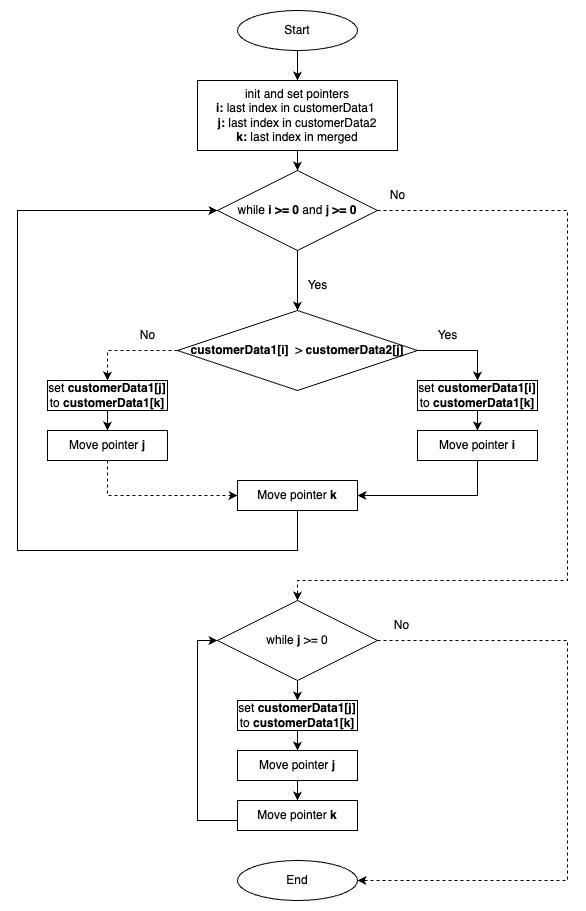

The diagram above was exported from draw.io. Its source (the exported page's mxGraphModel, read from the mxfile embedded in the PNG):
<mxGraphModel dx="1242" dy="770" grid="1" gridSize="10" guides="1" tooltips="1" connect="1" arrows="1" fold="1" page="1" pageScale="1" pageWidth="827" pageHeight="1169" math="0" shadow="0">
  <root>
    <mxCell id="0" />
    <mxCell id="1" parent="0" />
    <mxCell id="_J65wAtxqq5WtmsiYxmc-10" style="edgeStyle=orthogonalEdgeStyle;rounded=0;orthogonalLoop=1;jettySize=auto;html=1;entryX=0.5;entryY=0;entryDx=0;entryDy=0;" edge="1" parent="1" source="_J65wAtxqq5WtmsiYxmc-5" target="_J65wAtxqq5WtmsiYxmc-16">
      <mxGeometry relative="1" as="geometry">
        <mxPoint x="290" y="460" as="targetPoint" />
      </mxGeometry>
    </mxCell>
    <mxCell id="_J65wAtxqq5WtmsiYxmc-5" value="init and set pointers&lt;br&gt;&lt;b&gt;i: &lt;/b&gt;last index in customerData1&amp;nbsp;&lt;div&gt;&lt;b&gt;j: &lt;/b&gt;last index in customerData2&lt;br&gt;&lt;b&gt;k: &lt;/b&gt;last index in merged&lt;/div&gt;" style="rounded=0;whiteSpace=wrap;html=1;" vertex="1" parent="1">
      <mxGeometry x="190" y="430" width="200" height="70" as="geometry" />
    </mxCell>
    <mxCell id="_J65wAtxqq5WtmsiYxmc-9" style="edgeStyle=orthogonalEdgeStyle;rounded=0;orthogonalLoop=1;jettySize=auto;html=1;entryX=0.5;entryY=0;entryDx=0;entryDy=0;" edge="1" parent="1" source="_J65wAtxqq5WtmsiYxmc-7" target="_J65wAtxqq5WtmsiYxmc-5">
      <mxGeometry relative="1" as="geometry" />
    </mxCell>
    <mxCell id="_J65wAtxqq5WtmsiYxmc-7" value="Start" style="ellipse;whiteSpace=wrap;html=1;" vertex="1" parent="1">
      <mxGeometry x="230" y="360" width="120" height="40" as="geometry" />
    </mxCell>
    <mxCell id="_J65wAtxqq5WtmsiYxmc-8" value="End" style="ellipse;whiteSpace=wrap;html=1;" vertex="1" parent="1">
      <mxGeometry x="230" y="1210" width="120" height="40" as="geometry" />
    </mxCell>
    <mxCell id="_J65wAtxqq5WtmsiYxmc-25" style="edgeStyle=orthogonalEdgeStyle;rounded=0;orthogonalLoop=1;jettySize=auto;html=1;entryX=0.5;entryY=0;entryDx=0;entryDy=0;" edge="1" parent="1" source="_J65wAtxqq5WtmsiYxmc-16" target="_J65wAtxqq5WtmsiYxmc-24">
      <mxGeometry relative="1" as="geometry" />
    </mxCell>
    <mxCell id="_J65wAtxqq5WtmsiYxmc-36" style="edgeStyle=orthogonalEdgeStyle;rounded=0;orthogonalLoop=1;jettySize=auto;html=1;entryX=0.5;entryY=0;entryDx=0;entryDy=0;dashed=1;" edge="1" parent="1" source="_J65wAtxqq5WtmsiYxmc-16" target="_J65wAtxqq5WtmsiYxmc-38">
      <mxGeometry relative="1" as="geometry">
        <mxPoint x="350" y="875" as="targetPoint" />
        <Array as="points">
          <mxPoint x="560" y="560" />
          <mxPoint x="560" y="930" />
          <mxPoint x="290" y="930" />
        </Array>
      </mxGeometry>
    </mxCell>
    <mxCell id="_J65wAtxqq5WtmsiYxmc-16" value="while&lt;b&gt; i &amp;gt;= 0&amp;nbsp;&lt;/b&gt;and&lt;b&gt; j &amp;gt;= 0&lt;/b&gt;" style="rhombus;whiteSpace=wrap;html=1;" vertex="1" parent="1">
      <mxGeometry x="210" y="520" width="160" height="80" as="geometry" />
    </mxCell>
    <mxCell id="_J65wAtxqq5WtmsiYxmc-52" style="edgeStyle=orthogonalEdgeStyle;rounded=0;orthogonalLoop=1;jettySize=auto;html=1;entryX=1;entryY=0.5;entryDx=0;entryDy=0;" edge="1" parent="1" source="_J65wAtxqq5WtmsiYxmc-19" target="_J65wAtxqq5WtmsiYxmc-47">
      <mxGeometry relative="1" as="geometry">
        <Array as="points">
          <mxPoint x="470" y="845" />
        </Array>
      </mxGeometry>
    </mxCell>
    <mxCell id="_J65wAtxqq5WtmsiYxmc-19" value="&lt;p class=&quot;p1&quot;&gt;Move pointer&lt;b&gt; i&lt;/b&gt;&lt;/p&gt;" style="rounded=0;whiteSpace=wrap;html=1;" vertex="1" parent="1">
      <mxGeometry x="410" y="780" width="120" height="30" as="geometry" />
    </mxCell>
    <mxCell id="_J65wAtxqq5WtmsiYxmc-21" value="Yes" style="text;html=1;align=center;verticalAlign=middle;resizable=0;points=[];autosize=1;strokeColor=none;fillColor=none;" vertex="1" parent="1">
      <mxGeometry x="290" y="620" width="40" height="30" as="geometry" />
    </mxCell>
    <mxCell id="_J65wAtxqq5WtmsiYxmc-22" value="No" style="text;html=1;align=center;verticalAlign=middle;resizable=0;points=[];autosize=1;strokeColor=none;fillColor=none;" vertex="1" parent="1">
      <mxGeometry x="370" y="530" width="40" height="30" as="geometry" />
    </mxCell>
    <mxCell id="_J65wAtxqq5WtmsiYxmc-48" style="edgeStyle=orthogonalEdgeStyle;rounded=0;orthogonalLoop=1;jettySize=auto;html=1;entryX=0.5;entryY=0;entryDx=0;entryDy=0;" edge="1" parent="1" source="_J65wAtxqq5WtmsiYxmc-24" target="_J65wAtxqq5WtmsiYxmc-39">
      <mxGeometry relative="1" as="geometry">
        <Array as="points">
          <mxPoint x="470" y="700" />
        </Array>
      </mxGeometry>
    </mxCell>
    <mxCell id="_J65wAtxqq5WtmsiYxmc-49" style="edgeStyle=orthogonalEdgeStyle;rounded=0;orthogonalLoop=1;jettySize=auto;html=1;entryX=0.5;entryY=0;entryDx=0;entryDy=0;dashed=1;" edge="1" parent="1" source="_J65wAtxqq5WtmsiYxmc-24" target="_J65wAtxqq5WtmsiYxmc-45">
      <mxGeometry relative="1" as="geometry" />
    </mxCell>
    <mxCell id="_J65wAtxqq5WtmsiYxmc-24" value="&lt;p class=&quot;p1&quot;&gt;&lt;b style=&quot;background-color: transparent; color: light-dark(rgb(0, 0, 0), rgb(255, 255, 255));&quot;&gt;customerData1[i]&lt;/b&gt;&lt;span style=&quot;background-color: transparent; color: light-dark(rgb(0, 0, 0), rgb(255, 255, 255));&quot;&gt;&amp;nbsp; &amp;gt;&amp;nbsp;&lt;/span&gt;&lt;b style=&quot;background-color: transparent; color: light-dark(rgb(0, 0, 0), rgb(255, 255, 255));&quot;&gt;customerData2[j]&lt;/b&gt;&lt;/p&gt;" style="rhombus;whiteSpace=wrap;html=1;" vertex="1" parent="1">
      <mxGeometry x="170" y="660" width="240" height="80" as="geometry" />
    </mxCell>
    <mxCell id="_J65wAtxqq5WtmsiYxmc-30" value="No" style="text;html=1;align=center;verticalAlign=middle;resizable=0;points=[];autosize=1;strokeColor=none;fillColor=none;" vertex="1" parent="1">
      <mxGeometry x="120" y="670" width="40" height="30" as="geometry" />
    </mxCell>
    <mxCell id="_J65wAtxqq5WtmsiYxmc-33" value="Yes" style="text;html=1;align=center;verticalAlign=middle;resizable=0;points=[];autosize=1;strokeColor=none;fillColor=none;" vertex="1" parent="1">
      <mxGeometry x="420" y="670" width="40" height="30" as="geometry" />
    </mxCell>
    <mxCell id="_J65wAtxqq5WtmsiYxmc-56" style="edgeStyle=orthogonalEdgeStyle;rounded=0;orthogonalLoop=1;jettySize=auto;html=1;dashed=1;" edge="1" parent="1" source="_J65wAtxqq5WtmsiYxmc-38" target="_J65wAtxqq5WtmsiYxmc-8">
      <mxGeometry relative="1" as="geometry">
        <Array as="points">
          <mxPoint x="560" y="990" />
          <mxPoint x="560" y="1230" />
        </Array>
      </mxGeometry>
    </mxCell>
    <mxCell id="_J65wAtxqq5WtmsiYxmc-64" style="edgeStyle=orthogonalEdgeStyle;rounded=0;orthogonalLoop=1;jettySize=auto;html=1;entryX=0.5;entryY=0;entryDx=0;entryDy=0;" edge="1" parent="1" source="_J65wAtxqq5WtmsiYxmc-38" target="_J65wAtxqq5WtmsiYxmc-60">
      <mxGeometry relative="1" as="geometry" />
    </mxCell>
    <mxCell id="_J65wAtxqq5WtmsiYxmc-38" value="while&lt;b&gt;&amp;nbsp;j&lt;/b&gt; &amp;gt;= 0" style="rhombus;whiteSpace=wrap;html=1;" vertex="1" parent="1">
      <mxGeometry x="210" y="950" width="160" height="80" as="geometry" />
    </mxCell>
    <mxCell id="_J65wAtxqq5WtmsiYxmc-51" style="edgeStyle=orthogonalEdgeStyle;rounded=0;orthogonalLoop=1;jettySize=auto;html=1;entryX=0.5;entryY=0;entryDx=0;entryDy=0;" edge="1" parent="1" source="_J65wAtxqq5WtmsiYxmc-39" target="_J65wAtxqq5WtmsiYxmc-19">
      <mxGeometry relative="1" as="geometry" />
    </mxCell>
    <mxCell id="_J65wAtxqq5WtmsiYxmc-39" value="&lt;p class=&quot;p1&quot;&gt;set&amp;nbsp;&lt;b style=&quot;color: light-dark(rgb(0, 0, 0), rgb(255, 255, 255)); background-color: transparent;&quot;&gt;customerData1[i] &lt;/b&gt;&lt;span style=&quot;color: light-dark(rgb(0, 0, 0), rgb(255, 255, 255)); background-color: transparent;&quot;&gt;to&lt;/span&gt;&lt;b&gt;&amp;nbsp;customerData1[k]&lt;/b&gt;&lt;/p&gt;" style="rounded=0;whiteSpace=wrap;html=1;" vertex="1" parent="1">
      <mxGeometry x="410" y="730" width="120" height="30" as="geometry" />
    </mxCell>
    <mxCell id="_J65wAtxqq5WtmsiYxmc-50" style="edgeStyle=orthogonalEdgeStyle;rounded=0;orthogonalLoop=1;jettySize=auto;html=1;entryX=0.5;entryY=0;entryDx=0;entryDy=0;" edge="1" parent="1" source="_J65wAtxqq5WtmsiYxmc-45" target="_J65wAtxqq5WtmsiYxmc-46">
      <mxGeometry relative="1" as="geometry" />
    </mxCell>
    <mxCell id="_J65wAtxqq5WtmsiYxmc-45" value="&lt;p class=&quot;p1&quot;&gt;set&amp;nbsp;&lt;b style=&quot;color: light-dark(rgb(0, 0, 0), rgb(255, 255, 255)); background-color: transparent;&quot;&gt;customerData1[j] &lt;/b&gt;&lt;span style=&quot;color: light-dark(rgb(0, 0, 0), rgb(255, 255, 255)); background-color: transparent;&quot;&gt;to&lt;/span&gt;&lt;b&gt;&amp;nbsp;customerData1[k]&lt;/b&gt;&lt;/p&gt;" style="rounded=0;whiteSpace=wrap;html=1;" vertex="1" parent="1">
      <mxGeometry x="40" y="730" width="120" height="30" as="geometry" />
    </mxCell>
    <mxCell id="_J65wAtxqq5WtmsiYxmc-53" style="edgeStyle=orthogonalEdgeStyle;rounded=0;orthogonalLoop=1;jettySize=auto;html=1;entryX=0;entryY=0.5;entryDx=0;entryDy=0;dashed=1;" edge="1" parent="1" source="_J65wAtxqq5WtmsiYxmc-46" target="_J65wAtxqq5WtmsiYxmc-47">
      <mxGeometry relative="1" as="geometry">
        <Array as="points">
          <mxPoint x="100" y="845" />
        </Array>
      </mxGeometry>
    </mxCell>
    <mxCell id="_J65wAtxqq5WtmsiYxmc-46" value="&lt;p class=&quot;p1&quot;&gt;Move pointer&lt;b&gt;&amp;nbsp;j&lt;/b&gt;&lt;/p&gt;" style="rounded=0;whiteSpace=wrap;html=1;" vertex="1" parent="1">
      <mxGeometry x="40" y="780" width="120" height="30" as="geometry" />
    </mxCell>
    <mxCell id="_J65wAtxqq5WtmsiYxmc-54" style="edgeStyle=orthogonalEdgeStyle;rounded=0;orthogonalLoop=1;jettySize=auto;html=1;entryX=0;entryY=0.5;entryDx=0;entryDy=0;" edge="1" parent="1" source="_J65wAtxqq5WtmsiYxmc-47" target="_J65wAtxqq5WtmsiYxmc-16">
      <mxGeometry relative="1" as="geometry">
        <mxPoint x="290" y="910" as="targetPoint" />
        <Array as="points">
          <mxPoint x="290" y="900" />
          <mxPoint x="10" y="900" />
          <mxPoint x="10" y="560" />
        </Array>
      </mxGeometry>
    </mxCell>
    <mxCell id="_J65wAtxqq5WtmsiYxmc-47" value="&lt;p class=&quot;p1&quot;&gt;Move pointer&lt;b&gt;&amp;nbsp;k&lt;/b&gt;&lt;/p&gt;" style="rounded=0;whiteSpace=wrap;html=1;" vertex="1" parent="1">
      <mxGeometry x="230" y="830" width="120" height="30" as="geometry" />
    </mxCell>
    <mxCell id="_J65wAtxqq5WtmsiYxmc-55" value="No" style="text;html=1;align=center;verticalAlign=middle;resizable=0;points=[];autosize=1;strokeColor=none;fillColor=none;" vertex="1" parent="1">
      <mxGeometry x="374" y="960" width="40" height="30" as="geometry" />
    </mxCell>
    <mxCell id="_J65wAtxqq5WtmsiYxmc-65" style="edgeStyle=orthogonalEdgeStyle;rounded=0;orthogonalLoop=1;jettySize=auto;html=1;" edge="1" parent="1" source="_J65wAtxqq5WtmsiYxmc-60">
      <mxGeometry relative="1" as="geometry">
        <mxPoint x="290" y="1100" as="targetPoint" />
      </mxGeometry>
    </mxCell>
    <mxCell id="_J65wAtxqq5WtmsiYxmc-60" value="&lt;p class=&quot;p1&quot;&gt;set&amp;nbsp;&lt;b style=&quot;color: light-dark(rgb(0, 0, 0), rgb(255, 255, 255)); background-color: transparent;&quot;&gt;customerData1[j] &lt;/b&gt;&lt;span style=&quot;color: light-dark(rgb(0, 0, 0), rgb(255, 255, 255)); background-color: transparent;&quot;&gt;to&lt;/span&gt;&lt;b&gt;&amp;nbsp;customerData1[k]&lt;/b&gt;&lt;/p&gt;" style="rounded=0;whiteSpace=wrap;html=1;" vertex="1" parent="1">
      <mxGeometry x="230" y="1050" width="120" height="30" as="geometry" />
    </mxCell>
    <mxCell id="_J65wAtxqq5WtmsiYxmc-66" style="edgeStyle=orthogonalEdgeStyle;rounded=0;orthogonalLoop=1;jettySize=auto;html=1;entryX=0.5;entryY=0;entryDx=0;entryDy=0;" edge="1" parent="1" source="_J65wAtxqq5WtmsiYxmc-61" target="_J65wAtxqq5WtmsiYxmc-62">
      <mxGeometry relative="1" as="geometry" />
    </mxCell>
    <mxCell id="_J65wAtxqq5WtmsiYxmc-61" value="&lt;p class=&quot;p1&quot;&gt;Move pointer&lt;b&gt;&amp;nbsp;j&lt;/b&gt;&lt;/p&gt;" style="rounded=0;whiteSpace=wrap;html=1;" vertex="1" parent="1">
      <mxGeometry x="230" y="1100" width="120" height="30" as="geometry" />
    </mxCell>
    <mxCell id="_J65wAtxqq5WtmsiYxmc-67" style="edgeStyle=orthogonalEdgeStyle;rounded=0;orthogonalLoop=1;jettySize=auto;html=1;entryX=0;entryY=0.5;entryDx=0;entryDy=0;" edge="1" parent="1" source="_J65wAtxqq5WtmsiYxmc-62" target="_J65wAtxqq5WtmsiYxmc-38">
      <mxGeometry relative="1" as="geometry">
        <Array as="points">
          <mxPoint x="190" y="1170" />
          <mxPoint x="190" y="990" />
        </Array>
      </mxGeometry>
    </mxCell>
    <mxCell id="_J65wAtxqq5WtmsiYxmc-62" value="&lt;p class=&quot;p1&quot;&gt;Move pointer&lt;b&gt;&amp;nbsp;k&lt;/b&gt;&lt;/p&gt;" style="rounded=0;whiteSpace=wrap;html=1;" vertex="1" parent="1">
      <mxGeometry x="230" y="1150" width="120" height="30" as="geometry" />
    </mxCell>
  </root>
</mxGraphModel>